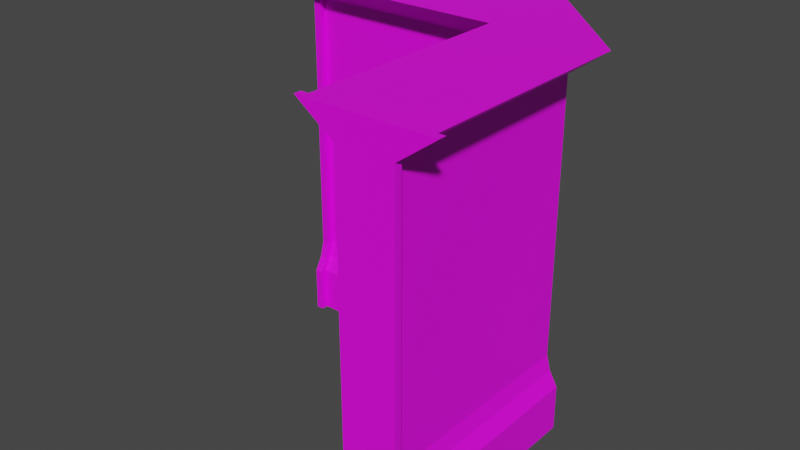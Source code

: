 # Source: WallCorner1_Mesh.blend  (saved by Blender 2.82.7; exported with 4.5.12 LTS)
import bpy
from mathutils import Matrix  # noqa: F401  (used for matrix-valued properties, if any)

bpy.ops.wm.read_factory_settings(use_empty=True)
scene = bpy.context.scene
scene.name = 'Scene'

# ---- collections
col_collection = bpy.data.collections.new('Collection'); scene.collection.children.link(col_collection)

# ---- images (referenced by path relative to the original .blend; pixels are not part of the script)
import os
ASSET_DIR = os.environ.get("B2B_ASSET_DIR", "")  # directory of the original .blend (textures are referenced by path, not embedded)
HERE = os.path.dirname(os.path.abspath(__file__))  # packed textures are extracted next to this script under _unpacked/

def load_image(name, relpath, width, height, colorspace="sRGB"):
    """Load a texture the original file referenced (path relative to the .blend, or extracted next to this script)."""
    p = next((c for c in (os.path.join(HERE, relpath), os.path.join(ASSET_DIR, relpath)) if relpath and os.path.exists(c)), "")
    if p:
        img = bpy.data.images.load(p, check_existing=True)
        img.name = name
    else:  # same state as the original file: an image datablock whose file is absent (Cycles renders it pink)
        img = bpy.data.images.new(name, width, height)
        img.source = "FILE"
        img.filepath = "//" + (relpath or name)
    img.colorspace_settings.name = colorspace
    return img
img_untitled_001 = load_image('Untitled.001', 'WallCorner1_Tex.png', 1024, 1024, 'sRGB')

# ---- materials (node trees are filled in below, after node groups)
mat_material = bpy.data.materials.new('Material')
mat_material.use_transparent_shadow = False

# ---- material node trees
mat_material.use_nodes = True; mat_material.node_tree.nodes.clear()
_N = mat_material.node_tree.nodes; _L = mat_material.node_tree.links
n0 = _N.new('ShaderNodeOutputMaterial'); n0.name = 'Material Output'; n0.location = (300, 300)
n1 = _N.new('ShaderNodeBsdfPrincipled'); n1.name = 'Principled BSDF'; n1.location = (10, 300)
n1.distribution = 'GGX'
n1.subsurface_method = 'BURLEY'
n1.inputs[3].default_value = 1.45
n1.inputs[27].default_value = (0.0, 0.0, 0.0, 1.0)
n1.inputs[28].default_value = 1.0
n2 = _N.new('ShaderNodeTexImage'); n2.name = 'Image Texture'; n2.location = (-280, 280)
n2.image = img_untitled_001
n2.interpolation = 'Closest'
_L.new(n1.outputs[0], n0.inputs[0])
_L.new(n2.outputs[0], n1.inputs[0])
n0.is_active_output = True

# ---- world
world_world = bpy.data.worlds.new('World'); scene.world = world_world
world_world.use_nodes = True; world_world.node_tree.nodes.clear()
_N = world_world.node_tree.nodes; _L = world_world.node_tree.links
n0 = _N.new('ShaderNodeOutputWorld'); n0.name = 'World Output'; n0.location = (300, 300)
n1 = _N.new('ShaderNodeBackground'); n1.name = 'Background'; n1.location = (10, 300)
n1.inputs[0].default_value = (0.05088, 0.05088, 0.05088, 1.0)
_L.new(n1.outputs[0], n0.inputs[0])
n0.is_active_output = True
world_world.color = (0.05088, 0.05088, 0.05088)
world_world.use_sun_shadow = False
world_world.sun_shadow_jitter_overblur = 0.0

# ---- meshes
me_cube_003 = bpy.data.meshes.new('Cube.003')
me_cube_003.from_pydata([(0.0001456, -0.01962, 0.3436), (0.0001456, 0.4709, 0.3436), (0.0001463, 3.677, 0.2169), (0.0001464, 3.966, 0.6122), (0.0001461, 0.6282, 0.2548), (0.0001459, 0.7956, 0.2112), (0.07938, -0.01962, 0.3436), (2.451, -0.01962, 0.3436), (2.451, 0.4709, 0.3436), (0.07938, 0.4709, 0.3436), (2.451, 3.677, 0.2169), (0.07939, 3.677, 0.2169), (2.451, 3.966, 0.6122), (0.07939, 3.966, 0.6122), (2.451, 0.7956, 0.2112), (0.07938, 0.7956, 0.2112), (0.07939, 0.6282, 0.2548), (2.451, 0.6282, 0.2548), (0.0001457, -0.01723, 0.4201), (0.0001457, 0.4733, 0.4201), (0.07938, 0.4733, 0.4201), (0.07939, 3.679, 0.2934), (0.0001463, 3.679, 0.2934), (0.07939, 3.968, 0.6887), (0.0001464, 3.968, 0.6887), (0.0001461, 0.6305, 0.3312), (0.0001459, 0.798, 0.2876), (0.07938, 0.798, 0.2876), (0.07938, -0.01723, 0.4201), (0.07939, 0.6305, 0.3312), (0.0001456, -0.01962, -0.3436), (0.0001456, 0.4709, -0.3436), (0.0001463, 3.677, -0.2169), (0.0001464, 3.966, -0.6122), (0.0001461, 0.6282, -0.2548), (0.0001459, 0.7956, -0.2112), (0.07938, -0.01962, -0.3436), (2.451, -0.01962, -0.3436), (2.451, 0.4709, -0.3436), (0.07938, 0.4709, -0.3436), (2.451, 3.677, -0.2169), (0.07939, 3.677, -0.2169), (2.451, 3.966, -0.6122), (0.07939, 3.966, -0.6122), (2.451, 0.7956, -0.2112), (0.07938, 0.7956, -0.2112), (0.07939, 0.6282, -0.2548), (2.451, 0.6282, -0.2548), (0.0001457, -0.01723, -0.4201), (0.0001457, 0.4733, -0.4201), (0.07938, 0.4733, -0.4201), (0.07939, 3.679, -0.2934), (0.0001463, 3.679, -0.2934), (0.07939, 3.968, -0.6887), (0.0001464, 3.968, -0.6887), (0.0001461, 0.6305, -0.3312), (0.0001459, 0.798, -0.2876), (0.07938, 0.798, -0.2876), (0.07938, -0.01723, -0.4201), (0.07939, 0.6305, -0.3312), (3.423, -0.01962, 3.0), (3.423, 0.4709, 3.0), (3.297, 3.677, 3.0), (3.692, 3.966, 3.0), (3.335, 0.6282, 3.0), (3.291, 0.7956, 3.0), (3.423, -0.01962, 2.921), (3.423, -0.01962, 0.6004), (3.423, 0.4709, 0.6004), (3.423, 0.4709, 2.921), (3.297, 3.677, 0.6004), (3.297, 3.677, 2.921), (3.692, 3.966, 0.6004), (3.692, 3.966, 2.921), (3.291, 0.7956, 0.6004), (3.291, 0.7956, 2.921), (3.335, 0.6282, 2.921), (3.335, 0.6282, 0.6004), (3.5, -0.01723, 3.0), (3.5, 0.4733, 3.0), (3.5, 0.4733, 2.921), (3.373, 3.679, 2.921), (3.373, 3.679, 3.0), (3.768, 3.968, 2.921), (3.768, 3.968, 3.0), (3.411, 0.6305, 3.0), (3.367, 0.798, 3.0), (3.367, 0.798, 2.921), (3.5, -0.01723, 2.921), (3.411, 0.6305, 2.921), (2.736, -0.01962, 3.0), (2.736, 0.4709, 3.0), (2.863, 3.677, 3.0), (2.468, 3.966, 3.0), (2.825, 0.6282, 3.0), (2.869, 0.7956, 3.0), (2.736, -0.01962, 2.921), (2.736, -0.01962, 0.6004), (2.736, 0.4709, 0.6004), (2.736, 0.4709, 2.921), (2.863, 3.677, 0.6004), (2.863, 3.677, 2.921), (2.468, 3.966, 0.6249), (2.468, 3.966, 2.921), (2.869, 0.7956, 0.6004), (2.869, 0.7956, 2.921), (2.825, 0.6282, 2.921), (2.825, 0.6282, 0.6004), (2.66, -0.01723, 3.0), (2.66, 0.4733, 3.0), (2.66, 0.4733, 2.921), (2.786, 3.679, 2.921), (2.786, 3.679, 3.0), (2.391, 3.968, 2.921), (2.391, 3.968, 3.0), (2.749, 0.6305, 3.0), (2.792, 0.798, 3.0), (2.792, 0.798, 2.921), (2.66, -0.01723, 2.921), (2.749, 0.6305, 2.921)], [], [(2, 5, 26, 22), (45, 57, 51, 41), (4, 34, 31, 1), (13, 43, 33, 3), (30, 0, 1, 31), (5, 4, 25, 26), (14, 15, 16, 17), (27, 21, 22, 26), (3, 33, 32, 2), (14, 10, 11, 15), (11, 10, 12, 13), (3, 2, 22, 24), (9, 8, 17, 16), (7, 8, 9, 6), (28, 20, 19, 18), (27, 26, 25, 29), (5, 35, 34, 4), (22, 21, 23, 24), (19, 20, 29, 25), (4, 1, 19, 25), (1, 0, 18, 19), (0, 6, 28, 18), (11, 13, 23, 21), (13, 3, 24, 23), (6, 9, 20, 28), (16, 15, 27, 29), (9, 16, 29, 20), (2, 32, 35, 5), (72, 102, 103, 73), (52, 56, 35, 32), (75, 71, 81, 87), (35, 56, 55, 34), (44, 47, 46, 45), (52, 51, 57, 56), (45, 41, 40, 44), (41, 43, 42, 40), (33, 54, 52, 32), (39, 46, 47, 38), (37, 36, 39, 38), (58, 48, 49, 50), (57, 59, 55, 56), (52, 54, 53, 51), (49, 55, 59, 50), (34, 55, 49, 31), (31, 49, 48, 30), (30, 48, 58, 36), (41, 51, 53, 43), (43, 53, 54, 33), (36, 58, 50, 39), (46, 59, 57, 45), (39, 50, 59, 46), (62, 65, 86, 82), (105, 117, 111, 101), (64, 94, 91, 61), (73, 103, 93, 63), (90, 60, 61, 91), (65, 64, 85, 86), (74, 75, 76, 77), (87, 81, 82, 86), (63, 93, 92, 62), (74, 70, 71, 75), (71, 70, 72, 73), (63, 62, 82, 84), (69, 68, 77, 76), (67, 68, 69, 66), (88, 80, 79, 78), (87, 86, 85, 89), (65, 95, 94, 64), (82, 81, 83, 84), (79, 80, 89, 85), (64, 61, 79, 85), (61, 60, 78, 79), (60, 66, 88, 78), (71, 73, 83, 81), (73, 63, 84, 83), (66, 69, 80, 88), (76, 75, 87, 89), (69, 76, 89, 80), (62, 92, 95, 65), (72, 42, 12, 102), (112, 116, 95, 92), (104, 100, 10, 14), (95, 116, 115, 94), (104, 107, 106, 105), (112, 111, 117, 116), (105, 101, 100, 104), (101, 103, 102, 100), (93, 114, 112, 92), (99, 106, 107, 98), (97, 96, 99, 98), (118, 108, 109, 110), (117, 119, 115, 116), (112, 114, 113, 111), (109, 115, 119, 110), (94, 115, 109, 91), (91, 109, 108, 90), (90, 108, 118, 96), (101, 111, 113, 103), (103, 113, 114, 93), (96, 118, 110, 99), (106, 119, 117, 105), (99, 110, 119, 106), (0, 30, 36, 37, 7, 6), (60, 90, 96, 97, 67, 66), (74, 44, 40, 70), (100, 102, 12, 10), (72, 70, 40, 42), (74, 77, 47, 44), (77, 68, 38, 47), (68, 67, 37, 38), (67, 97, 7, 37), (97, 98, 8, 7), (98, 107, 17, 8), (107, 104, 14, 17), (15, 11, 21, 27), (12, 42, 43, 13)])
_uv = me_cube_003.uv_layers.new(name='UVMap')
_uv.uv.foreach_set('vector', [0.6872, 0.5715, 0.6728, 0.5716, 0.6728, 0.5712, 0.6872, 0.5711, 0.7194, 0.5665, 0.7198, 0.5665, 0.7189, 0.5818, 0.7186, 0.5816, 0.672, 0.5713, 0.672, 0.5739, 0.6712, 0.5743, 0.6712, 0.5709, 0.6682, 0.5609, 0.6682, 0.567, 0.6678, 0.567, 0.6678, 0.5609, 0.6688, 0.5743, 0.6688, 0.5709, 0.6712, 0.5709, 0.6712, 0.5743, 0.6728, 0.5716, 0.672, 0.5713, 0.672, 0.571, 0.6728, 0.5712, 0.4414, 0.1094, 0.2578, 0.1094, 0.2578, 0.09375, 0.4414, 0.09375, 0.7146, 0.5804, 0.7138, 0.565, 0.7143, 0.5651, 0.715, 0.5804, 0.6886, 0.5696, 0.6886, 0.5757, 0.6872, 0.5737, 0.6872, 0.5715, 0.4414, 0.1094, 0.4414, 0.332, 0.2578, 0.332, 0.2578, 0.1094, 0.2578, 0.332, 0.4414, 0.332, 0.4414, 0.3711, 0.2578, 0.3711, 0.6886, 0.5696, 0.6872, 0.5715, 0.6872, 0.5711, 0.6887, 0.5692, 0.2578, 0.08203, 0.4414, 0.08203, 0.4414, 0.09375, 0.2578, 0.09375, 0.4414, 0.04297, 0.4414, 0.08203, 0.2578, 0.08203, 0.2578, 0.04297, 0.7151, 0.5841, 0.715, 0.5821, 0.7154, 0.582, 0.7155, 0.5841, 0.7146, 0.5804, 0.715, 0.5804, 0.7152, 0.5812, 0.7148, 0.5813, 0.6728, 0.5716, 0.6728, 0.5737, 0.672, 0.5739, 0.672, 0.5713, 0.7143, 0.5651, 0.7138, 0.565, 0.7152, 0.5627, 0.7155, 0.5629, 0.7154, 0.582, 0.715, 0.5821, 0.7148, 0.5813, 0.7152, 0.5812, 0.672, 0.5713, 0.6712, 0.5709, 0.6712, 0.5705, 0.672, 0.571, 0.6712, 0.5709, 0.6688, 0.5709, 0.6688, 0.5705, 0.6712, 0.5705, 0.705, 0.5779, 0.7046, 0.5779, 0.7046, 0.5775, 0.705, 0.5775, 0.7134, 0.5652, 0.7148, 0.5628, 0.7152, 0.5627, 0.7138, 0.565, 0.6682, 0.5609, 0.6678, 0.5609, 0.6678, 0.5605, 0.6682, 0.5605, 0.7148, 0.5842, 0.7147, 0.582, 0.715, 0.5821, 0.7151, 0.5841, 0.7144, 0.5812, 0.7143, 0.5804, 0.7146, 0.5804, 0.7148, 0.5813, 0.7147, 0.582, 0.7144, 0.5812, 0.7148, 0.5813, 0.715, 0.5821, 0.6872, 0.5715, 0.6872, 0.5737, 0.6728, 0.5737, 0.6728, 0.5716, 0.6832, 0.567, 0.6833, 0.5609, 0.6947, 0.5609, 0.6947, 0.567, 0.6872, 0.5741, 0.6728, 0.574, 0.6728, 0.5737, 0.6872, 0.5737, 0.7219, 0.5804, 0.7211, 0.5651, 0.7215, 0.565, 0.7223, 0.5804, 0.6728, 0.5737, 0.6728, 0.574, 0.672, 0.5743, 0.672, 0.5739, 0.02344, 0.1094, 0.02344, 0.09375, 0.2109, 0.09375, 0.2109, 0.1094, 0.7194, 0.5817, 0.7189, 0.5818, 0.7198, 0.5665, 0.7201, 0.5665, 0.2109, 0.1094, 0.2109, 0.332, 0.02344, 0.332, 0.02344, 0.1094, 0.2109, 0.332, 0.2109, 0.3711, 0.02344, 0.3711, 0.02344, 0.332, 0.6886, 0.5757, 0.6887, 0.576, 0.6872, 0.5741, 0.6872, 0.5737, 0.2109, 0.08203, 0.2109, 0.09375, 0.02344, 0.09375, 0.02344, 0.08203, 0.02344, 0.04297, 0.2109, 0.04297, 0.2109, 0.08203, 0.02344, 0.08203, 0.7202, 0.5628, 0.7206, 0.5628, 0.7205, 0.5649, 0.7202, 0.5649, 0.7198, 0.5665, 0.7199, 0.5656, 0.7203, 0.5657, 0.7201, 0.5665, 0.7194, 0.5817, 0.7206, 0.5839, 0.7203, 0.5841, 0.7189, 0.5818, 0.7205, 0.5649, 0.7203, 0.5657, 0.7199, 0.5656, 0.7202, 0.5649, 0.672, 0.5739, 0.672, 0.5743, 0.6712, 0.5747, 0.6712, 0.5743, 0.6712, 0.5743, 0.6712, 0.5747, 0.6688, 0.5747, 0.6688, 0.5743, 0.705, 0.5813, 0.705, 0.5817, 0.7046, 0.5817, 0.7046, 0.5813, 0.7186, 0.5816, 0.7189, 0.5818, 0.7203, 0.5841, 0.7199, 0.5839, 0.6682, 0.567, 0.6682, 0.5674, 0.6678, 0.5674, 0.6678, 0.567, 0.7199, 0.5628, 0.7202, 0.5628, 0.7202, 0.5649, 0.7198, 0.5649, 0.7195, 0.5657, 0.7199, 0.5656, 0.7198, 0.5665, 0.7194, 0.5665, 0.7198, 0.5649, 0.7202, 0.5649, 0.7199, 0.5656, 0.7195, 0.5657, 0.6872, 0.5802, 0.6728, 0.5802, 0.6728, 0.5798, 0.6872, 0.5798, 0.7168, 0.5665, 0.7172, 0.5665, 0.7164, 0.5818, 0.716, 0.5816, 0.672, 0.58, 0.672, 0.5825, 0.6712, 0.583, 0.6712, 0.5796, 0.6947, 0.567, 0.6947, 0.5609, 0.6951, 0.5609, 0.6951, 0.567, 0.6688, 0.583, 0.6688, 0.5796, 0.6712, 0.5796, 0.6712, 0.583, 0.6728, 0.5802, 0.672, 0.58, 0.672, 0.5796, 0.6728, 0.5798, 0.6719, 0.1094, 0.4922, 0.1094, 0.4922, 0.09375, 0.6719, 0.09375, 0.7223, 0.5804, 0.7215, 0.565, 0.7219, 0.5651, 0.7227, 0.5804, 0.6886, 0.5782, 0.6886, 0.5843, 0.6872, 0.5824, 0.6872, 0.5802, 0.6719, 0.1094, 0.6719, 0.332, 0.4922, 0.332, 0.4922, 0.1094, 0.4922, 0.332, 0.6719, 0.332, 0.6719, 0.3711, 0.4922, 0.3711, 0.6886, 0.5782, 0.6872, 0.5802, 0.6872, 0.5798, 0.6887, 0.5778, 0.4922, 0.08203, 0.6719, 0.08203, 0.6719, 0.09375, 0.4922, 0.09375, 0.6719, 0.04297, 0.6719, 0.08203, 0.4922, 0.08203, 0.4922, 0.04297, 0.7228, 0.5841, 0.7227, 0.5821, 0.7231, 0.582, 0.7232, 0.5841, 0.7223, 0.5804, 0.7227, 0.5804, 0.7228, 0.5812, 0.7225, 0.5813, 0.6728, 0.5802, 0.6728, 0.5823, 0.672, 0.5825, 0.672, 0.58, 0.7219, 0.5651, 0.7215, 0.565, 0.7228, 0.5627, 0.7232, 0.5629, 0.7231, 0.582, 0.7227, 0.5821, 0.7225, 0.5813, 0.7228, 0.5812, 0.672, 0.58, 0.6712, 0.5796, 0.6712, 0.5792, 0.672, 0.5796, 0.6712, 0.5796, 0.6688, 0.5796, 0.6688, 0.5792, 0.6712, 0.5792, 0.6928, 0.5726, 0.6932, 0.5726, 0.6932, 0.573, 0.6928, 0.573, 0.7211, 0.5651, 0.7225, 0.5628, 0.7228, 0.5627, 0.7215, 0.565, 0.6947, 0.567, 0.6951, 0.567, 0.6951, 0.5674, 0.6947, 0.5674, 0.7225, 0.5842, 0.7224, 0.582, 0.7227, 0.5821, 0.7228, 0.5841, 0.7221, 0.5812, 0.7219, 0.5804, 0.7223, 0.5804, 0.7225, 0.5813, 0.7224, 0.582, 0.7221, 0.5812, 0.7225, 0.5813, 0.7227, 0.5821, 0.6872, 0.5802, 0.6872, 0.5824, 0.6728, 0.5823, 0.6728, 0.5802, 0.7113, 0.5638, 0.7113, 0.5725, 0.7069, 0.5682, 0.7069, 0.5681, 0.6872, 0.5827, 0.6728, 0.5827, 0.6728, 0.5823, 0.6872, 0.5824, 0.1045, 0.6353, 0.1045, 0.8604, 0.06056, 0.8605, 0.05993, 0.6354, 0.6728, 0.5823, 0.6728, 0.5827, 0.672, 0.5829, 0.672, 0.5825, 0.125, 0.6406, 0.125, 0.6289, 0.3047, 0.6289, 0.3047, 0.6406, 0.7168, 0.5817, 0.7164, 0.5818, 0.7172, 0.5665, 0.7176, 0.5665, 0.3047, 0.6406, 0.3047, 0.8672, 0.125, 0.8672, 0.125, 0.6406, 0.3047, 0.8672, 0.3047, 0.9023, 0.125, 0.9023, 0.125, 0.8672, 0.6886, 0.5843, 0.6887, 0.5847, 0.6872, 0.5827, 0.6872, 0.5824, 0.3047, 0.6133, 0.3047, 0.6289, 0.125, 0.6289, 0.125, 0.6133, 0.125, 0.5742, 0.3047, 0.5742, 0.3047, 0.6133, 0.125, 0.6133, 0.7177, 0.5628, 0.718, 0.5628, 0.7179, 0.5649, 0.7176, 0.5649, 0.7172, 0.5665, 0.7174, 0.5656, 0.7177, 0.5657, 0.7176, 0.5665, 0.7168, 0.5817, 0.718, 0.5839, 0.7177, 0.5841, 0.7164, 0.5818, 0.7179, 0.5649, 0.7177, 0.5657, 0.7174, 0.5656, 0.7176, 0.5649, 0.672, 0.5825, 0.672, 0.5829, 0.6712, 0.5834, 0.6712, 0.583, 0.6712, 0.583, 0.6712, 0.5834, 0.6688, 0.5834, 0.6688, 0.583, 0.6928, 0.5692, 0.6928, 0.5688, 0.6932, 0.5688, 0.6932, 0.5692, 0.716, 0.5816, 0.7164, 0.5818, 0.7177, 0.5841, 0.7174, 0.5839, 0.6947, 0.5609, 0.6947, 0.5605, 0.6951, 0.5605, 0.6951, 0.5609, 0.7173, 0.5628, 0.7177, 0.5628, 0.7176, 0.5649, 0.7173, 0.5649, 0.717, 0.5657, 0.7174, 0.5656, 0.7172, 0.5665, 0.7168, 0.5665, 0.7173, 0.5649, 0.7176, 0.5649, 0.7174, 0.5656, 0.717, 0.5657, 0.705, 0.5779, 0.705, 0.5813, 0.7046, 0.5813, 0.6928, 0.5813, 0.6928, 0.5779, 0.7046, 0.5779, 0.6928, 0.5726, 0.6928, 0.5692, 0.6932, 0.5692, 0.7047, 0.5692, 0.7047, 0.5726, 0.6932, 0.5726, 0.7085, 0.1142, 0.7998, 0.1139, 0.801, 0.339, 0.7091, 0.3393, 0.1045, 0.8604, 0.08328, 0.8923, 0.08164, 0.8924, 0.06056, 0.8605, 0.687, 0.3705, 0.7091, 0.3393, 0.801, 0.339, 0.8226, 0.3705, 0.7085, 0.1142, 0.706, 0.1009, 0.8021, 0.1006, 0.7998, 0.1139, 0.706, 0.1009, 0.701, 0.08777, 0.8069, 0.08728, 0.8021, 0.1006, 0.701, 0.08777, 0.7008, 0.04945, 0.8067, 0.04896, 0.8069, 0.08728, 0.6995, 0.5672, 0.6971, 0.5648, 0.697, 0.5629, 0.6995, 0.5605, 0.09709, 0.5706, 0.09693, 0.6089, 0.06692, 0.6088, 0.06709, 0.5704, 0.09693, 0.6089, 0.102, 0.6221, 0.06223, 0.6221, 0.06692, 0.6088, 0.102, 0.6221, 0.1045, 0.6353, 0.05993, 0.6354, 0.06223, 0.6221, 0.7143, 0.5804, 0.7134, 0.5652, 0.7138, 0.565, 0.7146, 0.5804, 0.68, 0.5609, 0.68, 0.567, 0.6682, 0.567, 0.6682, 0.5609])
me_cube_003.materials.append(mat_material)
me_cube_003.use_remesh_fix_poles = True
me_cube_003.use_remesh_preserve_attributes = False
me_cube_003.use_mirror_vertex_groups = False
me_cube_003.update()

# ---- objects
ob_wall1_mesh_002 = bpy.data.objects.new('Wall1_Mesh.002', me_cube_003)

# ---- transforms, parenting, visibility, modifiers, constraints
ob_wall1_mesh_002.location = (0.0, 0.0, 0.0)
ob_wall1_mesh_002.rotation_euler = (1.571, 0.0, 0.0)
ob_wall1_mesh_002.lineart.crease_threshold = 0.0

# ---- collection membership
col_collection.objects.link(ob_wall1_mesh_002)

# ---- scene / render settings (as saved in the file)
scene.frame_start = 1; scene.frame_end = 250; scene.frame_set(193)
scene.render.engine = 'BLENDER_EEVEE_NEXT'
scene.cycles.use_denoising = False
scene.cycles.samples = 128
scene.cycles.sampling_pattern = 'TABULATED_SOBOL'
scene.cycles.use_adaptive_sampling = False
scene.cycles.use_light_tree = False
scene.view_settings.view_transform = 'Filmic'
scene.unit_settings.scale_length = 20.0
bpy.context.view_layer.update()

# ---- added for rendering (the .blend has no active camera and no usable light): camera, sun
cam_auto = bpy.data.cameras.new('AutoCamera')
cam_auto.lens = 50.0
cam_auto.sensor_width = 36.0
cam_auto.clip_end = 1000.0
ob_auto_camera = bpy.data.objects.new('AutoCamera', cam_auto)
scene.collection.objects.link(ob_auto_camera)
ob_auto_camera.location = (8.0011, -8.49584, 6.8676)
ob_auto_camera.rotation_euler = (1.09748, -7.21219e-08, 0.694738)
scene.camera = ob_auto_camera
light_auto_sun = bpy.data.lights.new('AutoSun', 'SUN')
light_auto_sun.energy = 3.0
light_auto_sun.angle = 0.0523599
ob_auto_sun = bpy.data.objects.new('AutoSun', light_auto_sun)
scene.collection.objects.link(ob_auto_sun)
ob_auto_sun.rotation_euler = (0.872665, 0.174533, 0.523599)
bpy.context.view_layer.update()
